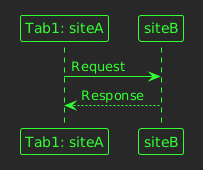

The diagram above was rendered by PlantUML. Its source (embedded in the PNG):
@startuml
!theme crt-green
"Tab1: siteA" -> "siteB" : Request
"siteB" --> "Tab1: siteA": Response
@enduml